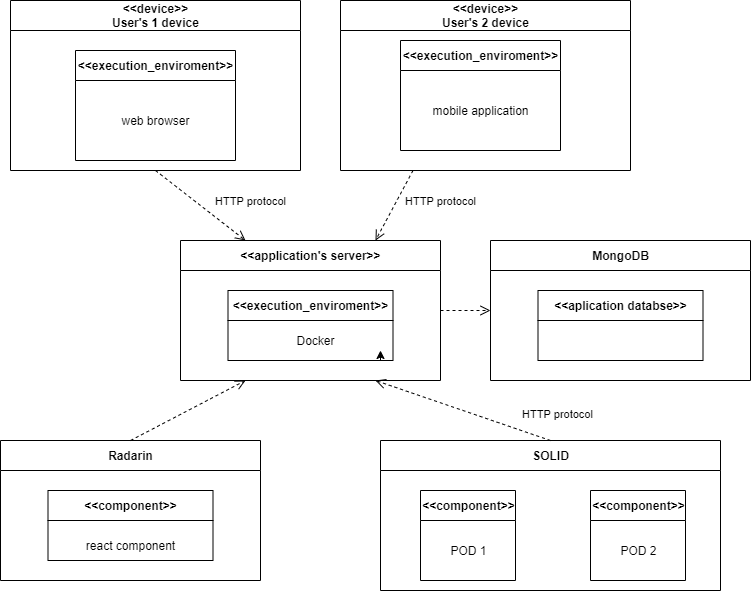

The diagram above was exported from draw.io. Its source (the exported page's mxGraphModel, read from the mxfile embedded in the PNG):
<mxGraphModel dx="998" dy="548" grid="1" gridSize="10" guides="1" tooltips="1" connect="1" arrows="1" fold="1" page="1" pageScale="1" pageWidth="827" pageHeight="1169" math="0" shadow="0">
  <root>
    <mxCell id="0" />
    <mxCell id="1" parent="0" />
    <mxCell id="dNxyNK7c78bLwvsdeMH5-11" value="&amp;lt;&amp;lt;device&amp;gt;&amp;gt;&lt;br&gt;User's 2 device" style="swimlane;html=1;startSize=30;horizontal=1;containerType=tree;glass=0;" parent="1" vertex="1">
      <mxGeometry x="390" y="50" width="290" height="170" as="geometry" />
    </mxCell>
    <mxCell id="czyMNF-UJ9VXUWKK8mPW-1" value="&amp;lt;&amp;lt;execution_enviroment&amp;gt;&amp;gt;&lt;br&gt;" style="swimlane;html=1;startSize=30;horizontal=1;containerType=tree;glass=0;" parent="dNxyNK7c78bLwvsdeMH5-11" vertex="1">
      <mxGeometry x="60" y="40" width="160" height="110" as="geometry" />
    </mxCell>
    <mxCell id="czyMNF-UJ9VXUWKK8mPW-3" value="mobile application" style="text;html=1;align=center;verticalAlign=middle;resizable=0;points=[];autosize=1;" parent="czyMNF-UJ9VXUWKK8mPW-1" vertex="1">
      <mxGeometry x="25" y="60" width="110" height="20" as="geometry" />
    </mxCell>
    <mxCell id="czyMNF-UJ9VXUWKK8mPW-4" value="&amp;lt;&amp;lt;application's server&amp;gt;&amp;gt;&lt;br&gt;" style="swimlane;html=1;startSize=30;horizontal=1;containerType=tree;glass=0;" parent="1" vertex="1">
      <mxGeometry x="230" y="290" width="260" height="140" as="geometry" />
    </mxCell>
    <mxCell id="czyMNF-UJ9VXUWKK8mPW-5" value="&amp;lt;&amp;lt;execution_enviroment&amp;gt;&amp;gt;&lt;br&gt;" style="swimlane;html=1;startSize=30;horizontal=1;containerType=tree;glass=0;" parent="czyMNF-UJ9VXUWKK8mPW-4" vertex="1">
      <mxGeometry x="47.5" y="50" width="165" height="70" as="geometry" />
    </mxCell>
    <mxCell id="QNfhJyqCNnA8QtD2DfrO-1" value="Docker" style="text;html=1;align=center;verticalAlign=middle;resizable=0;points=[];autosize=1;" vertex="1" parent="czyMNF-UJ9VXUWKK8mPW-5">
      <mxGeometry x="62.5" y="40" width="50" height="20" as="geometry" />
    </mxCell>
    <mxCell id="czyMNF-UJ9VXUWKK8mPW-7" value="&amp;lt;&amp;lt;device&amp;gt;&amp;gt;&lt;br&gt;User's 1 device" style="swimlane;html=1;startSize=30;horizontal=1;containerType=tree;glass=0;" parent="1" vertex="1">
      <mxGeometry x="60" y="50" width="290" height="170" as="geometry" />
    </mxCell>
    <mxCell id="czyMNF-UJ9VXUWKK8mPW-8" value="&amp;lt;&amp;lt;execution_enviroment&amp;gt;&amp;gt;&lt;br&gt;" style="swimlane;html=1;startSize=30;horizontal=1;containerType=tree;glass=0;" parent="czyMNF-UJ9VXUWKK8mPW-7" vertex="1">
      <mxGeometry x="65" y="50" width="160" height="110" as="geometry" />
    </mxCell>
    <mxCell id="czyMNF-UJ9VXUWKK8mPW-9" value="web browser" style="text;html=1;align=center;verticalAlign=middle;resizable=0;points=[];autosize=1;" parent="czyMNF-UJ9VXUWKK8mPW-8" vertex="1">
      <mxGeometry x="40" y="60" width="80" height="20" as="geometry" />
    </mxCell>
    <mxCell id="czyMNF-UJ9VXUWKK8mPW-10" value="SOLID" style="swimlane;html=1;startSize=30;horizontal=1;containerType=tree;glass=0;" parent="1" vertex="1">
      <mxGeometry x="430" y="490" width="340" height="150" as="geometry" />
    </mxCell>
    <mxCell id="czyMNF-UJ9VXUWKK8mPW-11" value="&amp;lt;&amp;lt;component&amp;gt;&amp;gt;" style="swimlane;html=1;startSize=30;horizontal=1;containerType=tree;glass=0;" parent="czyMNF-UJ9VXUWKK8mPW-10" vertex="1">
      <mxGeometry x="40" y="50" width="95" height="90" as="geometry" />
    </mxCell>
    <mxCell id="czyMNF-UJ9VXUWKK8mPW-12" value="POD 1" style="text;html=1;align=center;verticalAlign=middle;resizable=0;points=[];autosize=1;" parent="czyMNF-UJ9VXUWKK8mPW-11" vertex="1">
      <mxGeometry x="22.5" y="50" width="50" height="20" as="geometry" />
    </mxCell>
    <mxCell id="czyMNF-UJ9VXUWKK8mPW-13" value="&amp;lt;&amp;lt;component&amp;gt;&amp;gt;" style="swimlane;html=1;startSize=30;horizontal=1;containerType=tree;glass=0;" parent="czyMNF-UJ9VXUWKK8mPW-10" vertex="1">
      <mxGeometry x="210" y="50" width="95" height="90" as="geometry" />
    </mxCell>
    <mxCell id="czyMNF-UJ9VXUWKK8mPW-14" value="POD 2" style="text;html=1;align=center;verticalAlign=middle;resizable=0;points=[];autosize=1;" parent="czyMNF-UJ9VXUWKK8mPW-13" vertex="1">
      <mxGeometry x="22.5" y="50" width="50" height="20" as="geometry" />
    </mxCell>
    <mxCell id="czyMNF-UJ9VXUWKK8mPW-15" value="Radarin" style="swimlane;html=1;startSize=30;horizontal=1;containerType=tree;glass=0;" parent="1" vertex="1">
      <mxGeometry x="50" y="490" width="260" height="140" as="geometry" />
    </mxCell>
    <mxCell id="czyMNF-UJ9VXUWKK8mPW-16" value="&amp;lt;&amp;lt;component&amp;gt;&amp;gt;" style="swimlane;html=1;startSize=30;horizontal=1;containerType=tree;glass=0;" parent="czyMNF-UJ9VXUWKK8mPW-15" vertex="1">
      <mxGeometry x="47.5" y="50" width="165" height="70" as="geometry" />
    </mxCell>
    <mxCell id="czyMNF-UJ9VXUWKK8mPW-18" value="react component" style="text;html=1;align=center;verticalAlign=middle;resizable=0;points=[];autosize=1;" parent="czyMNF-UJ9VXUWKK8mPW-16" vertex="1">
      <mxGeometry x="32.5" y="45" width="100" height="20" as="geometry" />
    </mxCell>
    <mxCell id="czyMNF-UJ9VXUWKK8mPW-22" value="" style="html=1;verticalAlign=bottom;endArrow=open;dashed=1;endSize=8;exitX=0.5;exitY=0;exitDx=0;exitDy=0;entryX=0.25;entryY=1;entryDx=0;entryDy=0;" parent="1" source="czyMNF-UJ9VXUWKK8mPW-15" target="czyMNF-UJ9VXUWKK8mPW-4" edge="1">
      <mxGeometry x="0.7117" y="-47" relative="1" as="geometry">
        <mxPoint x="590" y="380" as="sourcePoint" />
        <mxPoint x="290" y="440" as="targetPoint" />
        <mxPoint as="offset" />
      </mxGeometry>
    </mxCell>
    <mxCell id="czyMNF-UJ9VXUWKK8mPW-24" value="HTTP protocol" style="html=1;verticalAlign=bottom;endArrow=open;dashed=1;endSize=8;exitX=0.5;exitY=1;exitDx=0;exitDy=0;entryX=0.25;entryY=0;entryDx=0;entryDy=0;" parent="1" source="czyMNF-UJ9VXUWKK8mPW-7" target="czyMNF-UJ9VXUWKK8mPW-4" edge="1">
      <mxGeometry x="0.7462" y="27" relative="1" as="geometry">
        <mxPoint x="590" y="380" as="sourcePoint" />
        <mxPoint x="510" y="380" as="targetPoint" />
        <Array as="points" />
        <mxPoint x="-1" as="offset" />
      </mxGeometry>
    </mxCell>
    <mxCell id="czyMNF-UJ9VXUWKK8mPW-26" value="HTTP protocol" style="html=1;verticalAlign=bottom;endArrow=open;dashed=1;endSize=8;entryX=0.75;entryY=0;entryDx=0;entryDy=0;exitX=0.25;exitY=1;exitDx=0;exitDy=0;" parent="1" source="dNxyNK7c78bLwvsdeMH5-11" target="czyMNF-UJ9VXUWKK8mPW-4" edge="1">
      <mxGeometry x="-0.439" y="43" relative="1" as="geometry">
        <mxPoint x="560" y="230" as="sourcePoint" />
        <mxPoint x="305" y="300" as="targetPoint" />
        <Array as="points" />
        <mxPoint as="offset" />
      </mxGeometry>
    </mxCell>
    <mxCell id="czyMNF-UJ9VXUWKK8mPW-27" value="" style="html=1;verticalAlign=bottom;endArrow=open;dashed=1;endSize=8;exitX=0.5;exitY=0;exitDx=0;exitDy=0;entryX=0.25;entryY=1;entryDx=0;entryDy=0;" parent="1" source="czyMNF-UJ9VXUWKK8mPW-10" edge="1">
      <mxGeometry x="0.7117" y="-47" relative="1" as="geometry">
        <mxPoint x="310" y="490" as="sourcePoint" />
        <mxPoint x="425" y="430" as="targetPoint" />
        <mxPoint as="offset" />
      </mxGeometry>
    </mxCell>
    <mxCell id="czyMNF-UJ9VXUWKK8mPW-28" value="&lt;span style=&quot;color: rgb(0, 0, 0); font-family: helvetica; font-size: 11px; font-style: normal; font-weight: 400; letter-spacing: normal; text-align: center; text-indent: 0px; text-transform: none; word-spacing: 0px; background-color: rgb(255, 255, 255); display: inline; float: none;&quot;&gt;HTTP protocol&lt;/span&gt;" style="text;whiteSpace=wrap;html=1;" parent="1" vertex="1">
      <mxGeometry x="570" y="450" width="100" height="30" as="geometry" />
    </mxCell>
    <mxCell id="QNfhJyqCNnA8QtD2DfrO-2" value="MongoDB" style="swimlane;html=1;startSize=30;horizontal=1;containerType=tree;glass=0;" vertex="1" parent="1">
      <mxGeometry x="540" y="290" width="260" height="140" as="geometry" />
    </mxCell>
    <mxCell id="QNfhJyqCNnA8QtD2DfrO-3" value="&amp;lt;&amp;lt;aplication databse&amp;gt;&amp;gt;" style="swimlane;html=1;startSize=30;horizontal=1;containerType=tree;glass=0;" vertex="1" parent="QNfhJyqCNnA8QtD2DfrO-2">
      <mxGeometry x="47.5" y="50" width="165" height="70" as="geometry" />
    </mxCell>
    <mxCell id="QNfhJyqCNnA8QtD2DfrO-6" style="edgeStyle=orthogonalEdgeStyle;rounded=0;orthogonalLoop=1;jettySize=auto;html=1;exitX=0.75;exitY=1;exitDx=0;exitDy=0;" edge="1" parent="1" source="czyMNF-UJ9VXUWKK8mPW-5">
      <mxGeometry relative="1" as="geometry">
        <mxPoint x="430" y="400" as="targetPoint" />
      </mxGeometry>
    </mxCell>
    <mxCell id="QNfhJyqCNnA8QtD2DfrO-7" value="" style="html=1;verticalAlign=bottom;endArrow=open;dashed=1;endSize=8;exitX=1;exitY=0.5;exitDx=0;exitDy=0;entryX=0;entryY=0.5;entryDx=0;entryDy=0;" edge="1" parent="1" source="czyMNF-UJ9VXUWKK8mPW-4" target="QNfhJyqCNnA8QtD2DfrO-2">
      <mxGeometry x="0.7117" y="-47" relative="1" as="geometry">
        <mxPoint x="190" y="500" as="sourcePoint" />
        <mxPoint x="305" y="440" as="targetPoint" />
        <mxPoint as="offset" />
      </mxGeometry>
    </mxCell>
  </root>
</mxGraphModel>